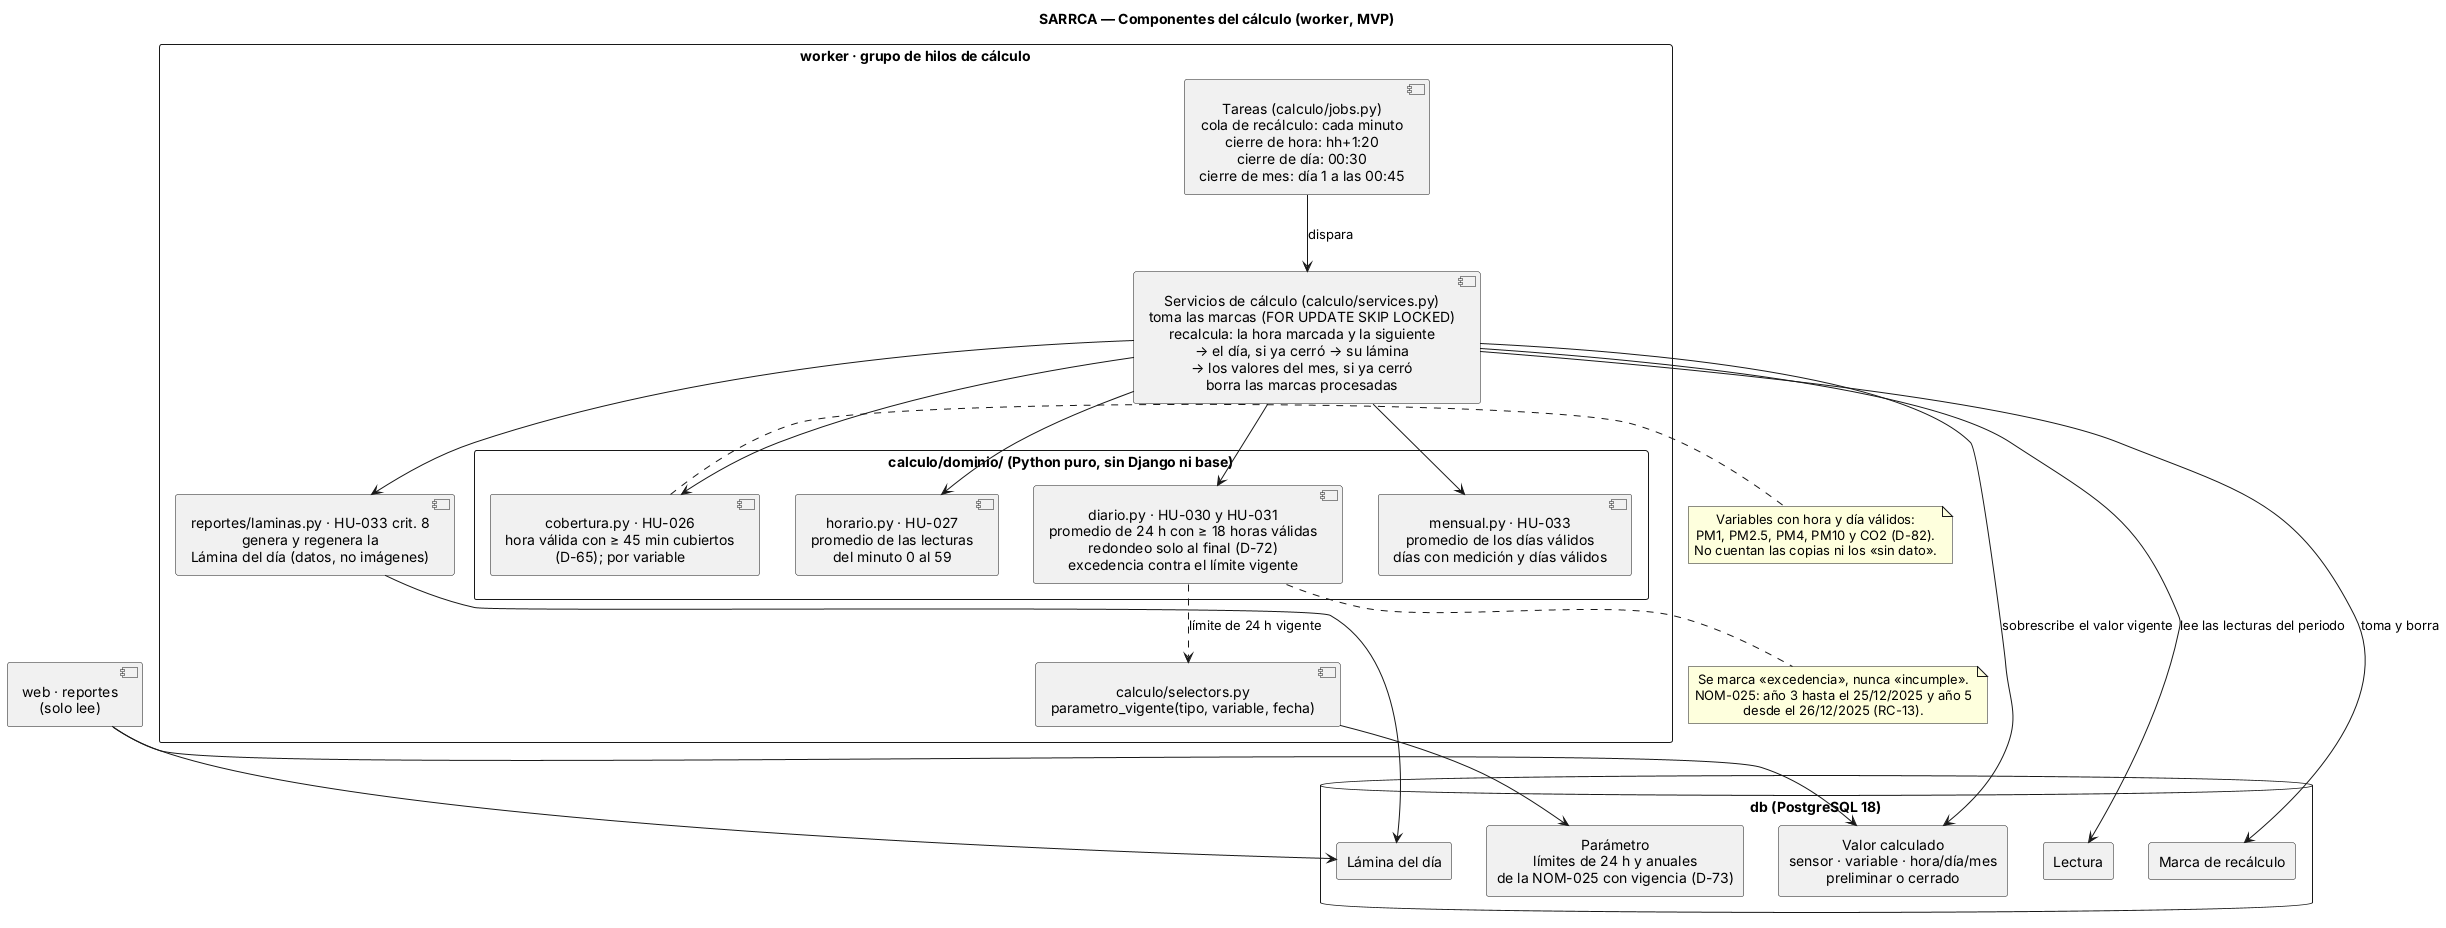

The diagram above was rendered by PlantUML. Its source (embedded in the PNG):
@startuml 06_Componentes_Calculo_MVP
' SARRCA · Componentes del grupo de cálculo (worker) · solo MVP (review 17/10)
' Historias: HU-026, HU-027, HU-030, HU-031, HU-033 (lámina del día y valores del mes)
' Fuera del MVP: índice NowCast (HU-028), avisos por correo, PDF, supresión de datos personales
' Fuente: ADR-002 (núcleo puro), ADR-010 (D-106), ADR-011 (D-107), ADR-014 (D-110), D-65, D-72, D-73, D-82, D-93

title SARRCA — Componentes del cálculo (worker, MVP)

skinparam componentStyle uml2
skinparam packageStyle rectangle
skinparam shadowing false
skinparam defaultTextAlignment center

package "worker · grupo de hilos de cálculo" {
    component "Tareas (calculo/jobs.py)\ncola de recálculo: cada minuto\ncierre de hora: hh+1:20\ncierre de día: 00:30\ncierre de mes: día 1 a las 00:45" as Jobs
    component "Servicios de cálculo (calculo/services.py)\ntoma las marcas (FOR UPDATE SKIP LOCKED)\nrecalcula: la hora marcada y la siguiente\n→ el día, si ya cerró → su lámina\n→ los valores del mes, si ya cerró\nborra las marcas procesadas" as Svc
    package "calculo/dominio/ (Python puro, sin Django ni base)" {
        component "cobertura.py · HU-026\nhora válida con ≥ 45 min cubiertos\n(D-65); por variable" as Cob
        component "horario.py · HU-027\npromedio de las lecturas\ndel minuto 0 al 59" as Hor
        component "diario.py · HU-030 y HU-031\npromedio de 24 h con ≥ 18 horas válidas\nredondeo solo al final (D-72)\nexcedencia contra el límite vigente" as Dia
        component "mensual.py · HU-033\npromedio de los días válidos\ndías con medición y días válidos" as Mes
    }
    component "reportes/laminas.py · HU-033 crit. 8\ngenera y regenera la\nLámina del día (datos, no imágenes)" as Lam
    component "calculo/selectors.py\nparametro_vigente(tipo, variable, fecha)" as SelParam
}

database "db (PostgreSQL 18)" as DB {
    rectangle "Lectura" as TLec
    rectangle "Marca de recálculo" as TMarca
    rectangle "Valor calculado\nsensor · variable · hora/día/mes\npreliminar o cerrado" as TVal
    rectangle "Parámetro\nlímites de 24 h y anuales\nde la NOM-025 con vigencia (D-73)" as TPar
    rectangle "Lámina del día" as TLam
}

component "web · reportes\n(solo lee)" as Web

Jobs --> Svc : dispara
Svc --> TMarca : toma y borra
Svc --> TLec : lee las lecturas del periodo
Svc --> Cob
Svc --> Hor
Svc --> Dia
Svc --> Mes
Dia ..> SelParam : límite de 24 h vigente
SelParam --> TPar
Svc --> TVal : sobrescribe el valor vigente
Svc --> Lam
Lam --> TLam
Web --> TVal
Web --> TLam

note right of Cob
Variables con hora y día válidos:
PM1, PM2.5, PM4, PM10 y CO2 (D-82).
No cuentan las copias ni los «sin dato».
end note
note bottom of Dia
Se marca «excedencia», nunca «incumple».
NOM-025: año 3 hasta el 25/12/2025 y año 5
desde el 26/12/2025 (RC-13).
end note
@enduml